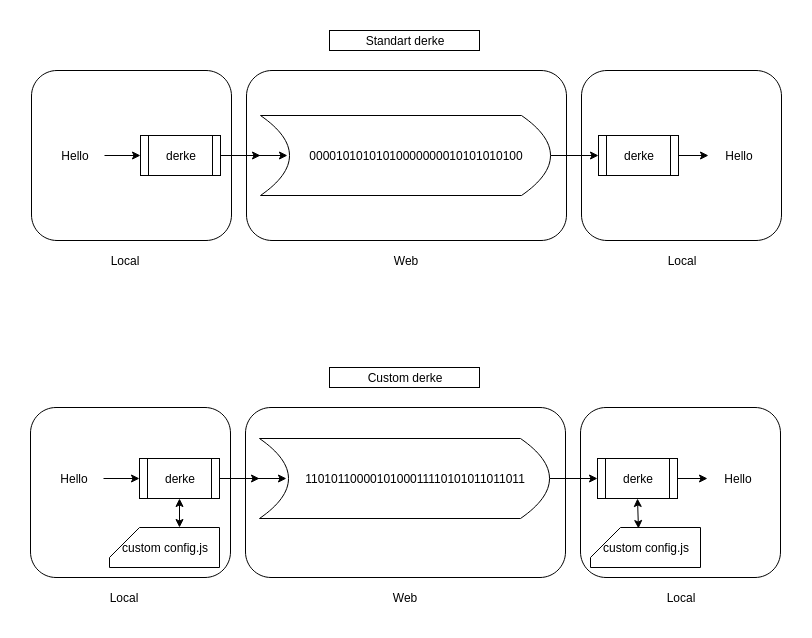

The diagram above was exported from draw.io. Its source (the exported page's mxGraphModel, read from the mxfile embedded in the PNG):
<mxGraphModel dx="1422" dy="768" grid="0" gridSize="10" guides="1" tooltips="1" connect="1" arrows="1" fold="1" page="1" pageScale="1" pageWidth="850" pageHeight="1100" math="0" shadow="0">
  <root>
    <mxCell id="0" />
    <mxCell id="1" parent="0" />
    <mxCell id="m0CNvtcpsrDyB302a1dk-14" value="" style="rounded=1;whiteSpace=wrap;html=1;" vertex="1" parent="1">
      <mxGeometry x="265" y="60" width="320" height="170" as="geometry" />
    </mxCell>
    <mxCell id="m0CNvtcpsrDyB302a1dk-26" value="" style="rounded=1;whiteSpace=wrap;html=1;" vertex="1" parent="1">
      <mxGeometry x="50" y="60" width="200" height="170" as="geometry" />
    </mxCell>
    <mxCell id="m0CNvtcpsrDyB302a1dk-27" value="" style="rounded=1;whiteSpace=wrap;html=1;" vertex="1" parent="1">
      <mxGeometry x="600" y="60" width="200" height="170" as="geometry" />
    </mxCell>
    <mxCell id="m0CNvtcpsrDyB302a1dk-28" value="" style="edgeStyle=orthogonalEdgeStyle;rounded=0;orthogonalLoop=1;jettySize=auto;html=1;" edge="1" parent="1" source="m0CNvtcpsrDyB302a1dk-29" target="m0CNvtcpsrDyB302a1dk-34">
      <mxGeometry relative="1" as="geometry" />
    </mxCell>
    <mxCell id="m0CNvtcpsrDyB302a1dk-29" value="Hello" style="text;html=1;strokeColor=none;fillColor=none;align=center;verticalAlign=middle;whiteSpace=wrap;rounded=0;" vertex="1" parent="1">
      <mxGeometry x="63" y="130" width="60" height="30" as="geometry" />
    </mxCell>
    <mxCell id="m0CNvtcpsrDyB302a1dk-30" value="" style="edgeStyle=orthogonalEdgeStyle;rounded=0;orthogonalLoop=1;jettySize=auto;html=1;" edge="1" parent="1" source="m0CNvtcpsrDyB302a1dk-31" target="m0CNvtcpsrDyB302a1dk-37">
      <mxGeometry relative="1" as="geometry" />
    </mxCell>
    <mxCell id="m0CNvtcpsrDyB302a1dk-31" value="" style="shape=dataStorage;whiteSpace=wrap;html=1;direction=west;" vertex="1" parent="1">
      <mxGeometry x="279" y="105" width="290" height="80" as="geometry" />
    </mxCell>
    <mxCell id="m0CNvtcpsrDyB302a1dk-32" value="" style="edgeStyle=orthogonalEdgeStyle;rounded=0;orthogonalLoop=1;jettySize=auto;html=1;" edge="1" parent="1" source="m0CNvtcpsrDyB302a1dk-34" target="m0CNvtcpsrDyB302a1dk-31">
      <mxGeometry relative="1" as="geometry" />
    </mxCell>
    <mxCell id="m0CNvtcpsrDyB302a1dk-33" style="edgeStyle=orthogonalEdgeStyle;rounded=0;orthogonalLoop=1;jettySize=auto;html=1;entryX=0.907;entryY=0.5;entryDx=0;entryDy=0;entryPerimeter=0;" edge="1" parent="1" source="m0CNvtcpsrDyB302a1dk-34" target="m0CNvtcpsrDyB302a1dk-31">
      <mxGeometry relative="1" as="geometry" />
    </mxCell>
    <mxCell id="m0CNvtcpsrDyB302a1dk-34" value="derke" style="shape=process;whiteSpace=wrap;html=1;backgroundOutline=1;" vertex="1" parent="1">
      <mxGeometry x="159" y="125" width="80" height="40" as="geometry" />
    </mxCell>
    <mxCell id="m0CNvtcpsrDyB302a1dk-35" value="00001010101010000000010101010100" style="text;html=1;strokeColor=none;fillColor=none;align=center;verticalAlign=middle;whiteSpace=wrap;rounded=0;" vertex="1" parent="1">
      <mxGeometry x="319" y="135" width="230" height="20" as="geometry" />
    </mxCell>
    <mxCell id="m0CNvtcpsrDyB302a1dk-36" value="" style="edgeStyle=orthogonalEdgeStyle;rounded=0;orthogonalLoop=1;jettySize=auto;html=1;" edge="1" parent="1" source="m0CNvtcpsrDyB302a1dk-37" target="m0CNvtcpsrDyB302a1dk-38">
      <mxGeometry relative="1" as="geometry" />
    </mxCell>
    <mxCell id="m0CNvtcpsrDyB302a1dk-37" value="derke" style="shape=process;whiteSpace=wrap;html=1;backgroundOutline=1;" vertex="1" parent="1">
      <mxGeometry x="617" y="125" width="80" height="40" as="geometry" />
    </mxCell>
    <mxCell id="m0CNvtcpsrDyB302a1dk-38" value="Hello" style="text;html=1;strokeColor=none;fillColor=none;align=center;verticalAlign=middle;whiteSpace=wrap;rounded=0;" vertex="1" parent="1">
      <mxGeometry x="727" y="130" width="60" height="30" as="geometry" />
    </mxCell>
    <mxCell id="m0CNvtcpsrDyB302a1dk-39" value="Local" style="text;html=1;strokeColor=none;fillColor=none;align=center;verticalAlign=middle;whiteSpace=wrap;rounded=0;" vertex="1" parent="1">
      <mxGeometry x="123" y="240" width="40" height="20" as="geometry" />
    </mxCell>
    <mxCell id="m0CNvtcpsrDyB302a1dk-40" value="Local" style="text;html=1;strokeColor=none;fillColor=none;align=center;verticalAlign=middle;whiteSpace=wrap;rounded=0;" vertex="1" parent="1">
      <mxGeometry x="680" y="240" width="40" height="20" as="geometry" />
    </mxCell>
    <mxCell id="m0CNvtcpsrDyB302a1dk-41" value="Web" style="text;html=1;strokeColor=none;fillColor=none;align=center;verticalAlign=middle;whiteSpace=wrap;rounded=0;" vertex="1" parent="1">
      <mxGeometry x="382" y="240" width="84" height="20" as="geometry" />
    </mxCell>
    <mxCell id="m0CNvtcpsrDyB302a1dk-42" value="" style="rounded=1;whiteSpace=wrap;html=1;" vertex="1" parent="1">
      <mxGeometry x="264" y="397" width="320" height="170" as="geometry" />
    </mxCell>
    <mxCell id="m0CNvtcpsrDyB302a1dk-43" value="" style="rounded=1;whiteSpace=wrap;html=1;" vertex="1" parent="1">
      <mxGeometry x="49" y="397" width="200" height="170" as="geometry" />
    </mxCell>
    <mxCell id="m0CNvtcpsrDyB302a1dk-44" value="" style="rounded=1;whiteSpace=wrap;html=1;" vertex="1" parent="1">
      <mxGeometry x="599" y="397" width="200" height="170" as="geometry" />
    </mxCell>
    <mxCell id="m0CNvtcpsrDyB302a1dk-45" value="" style="edgeStyle=orthogonalEdgeStyle;rounded=0;orthogonalLoop=1;jettySize=auto;html=1;" edge="1" parent="1" source="m0CNvtcpsrDyB302a1dk-46" target="m0CNvtcpsrDyB302a1dk-51">
      <mxGeometry relative="1" as="geometry" />
    </mxCell>
    <mxCell id="m0CNvtcpsrDyB302a1dk-46" value="Hello" style="text;html=1;strokeColor=none;fillColor=none;align=center;verticalAlign=middle;whiteSpace=wrap;rounded=0;" vertex="1" parent="1">
      <mxGeometry x="62" y="453" width="60" height="30" as="geometry" />
    </mxCell>
    <mxCell id="m0CNvtcpsrDyB302a1dk-47" value="" style="edgeStyle=orthogonalEdgeStyle;rounded=0;orthogonalLoop=1;jettySize=auto;html=1;" edge="1" parent="1" source="m0CNvtcpsrDyB302a1dk-48" target="m0CNvtcpsrDyB302a1dk-54">
      <mxGeometry relative="1" as="geometry" />
    </mxCell>
    <mxCell id="m0CNvtcpsrDyB302a1dk-48" value="" style="shape=dataStorage;whiteSpace=wrap;html=1;direction=west;" vertex="1" parent="1">
      <mxGeometry x="278" y="428" width="290" height="80" as="geometry" />
    </mxCell>
    <mxCell id="m0CNvtcpsrDyB302a1dk-49" value="" style="edgeStyle=orthogonalEdgeStyle;rounded=0;orthogonalLoop=1;jettySize=auto;html=1;" edge="1" parent="1" source="m0CNvtcpsrDyB302a1dk-51" target="m0CNvtcpsrDyB302a1dk-48">
      <mxGeometry relative="1" as="geometry" />
    </mxCell>
    <mxCell id="m0CNvtcpsrDyB302a1dk-50" style="edgeStyle=orthogonalEdgeStyle;rounded=0;orthogonalLoop=1;jettySize=auto;html=1;entryX=0.907;entryY=0.5;entryDx=0;entryDy=0;entryPerimeter=0;" edge="1" parent="1" source="m0CNvtcpsrDyB302a1dk-51" target="m0CNvtcpsrDyB302a1dk-48">
      <mxGeometry relative="1" as="geometry" />
    </mxCell>
    <mxCell id="m0CNvtcpsrDyB302a1dk-51" value="derke" style="shape=process;whiteSpace=wrap;html=1;backgroundOutline=1;" vertex="1" parent="1">
      <mxGeometry x="158" y="448" width="80" height="40" as="geometry" />
    </mxCell>
    <mxCell id="m0CNvtcpsrDyB302a1dk-52" value="1101011000010100011110101011011011" style="text;html=1;strokeColor=none;fillColor=none;align=center;verticalAlign=middle;whiteSpace=wrap;rounded=0;" vertex="1" parent="1">
      <mxGeometry x="318" y="458" width="230" height="20" as="geometry" />
    </mxCell>
    <mxCell id="m0CNvtcpsrDyB302a1dk-53" value="" style="edgeStyle=orthogonalEdgeStyle;rounded=0;orthogonalLoop=1;jettySize=auto;html=1;" edge="1" parent="1" source="m0CNvtcpsrDyB302a1dk-54" target="m0CNvtcpsrDyB302a1dk-55">
      <mxGeometry relative="1" as="geometry" />
    </mxCell>
    <mxCell id="m0CNvtcpsrDyB302a1dk-54" value="derke" style="shape=process;whiteSpace=wrap;html=1;backgroundOutline=1;" vertex="1" parent="1">
      <mxGeometry x="616" y="448" width="80" height="40" as="geometry" />
    </mxCell>
    <mxCell id="m0CNvtcpsrDyB302a1dk-55" value="Hello" style="text;html=1;strokeColor=none;fillColor=none;align=center;verticalAlign=middle;whiteSpace=wrap;rounded=0;" vertex="1" parent="1">
      <mxGeometry x="726" y="453" width="60" height="30" as="geometry" />
    </mxCell>
    <mxCell id="m0CNvtcpsrDyB302a1dk-56" value="Local" style="text;html=1;strokeColor=none;fillColor=none;align=center;verticalAlign=middle;whiteSpace=wrap;rounded=0;" vertex="1" parent="1">
      <mxGeometry x="122" y="577" width="40" height="20" as="geometry" />
    </mxCell>
    <mxCell id="m0CNvtcpsrDyB302a1dk-57" value="Local" style="text;html=1;strokeColor=none;fillColor=none;align=center;verticalAlign=middle;whiteSpace=wrap;rounded=0;" vertex="1" parent="1">
      <mxGeometry x="679" y="577" width="40" height="20" as="geometry" />
    </mxCell>
    <mxCell id="m0CNvtcpsrDyB302a1dk-58" value="Web" style="text;html=1;strokeColor=none;fillColor=none;align=center;verticalAlign=middle;whiteSpace=wrap;rounded=0;" vertex="1" parent="1">
      <mxGeometry x="381" y="577" width="84" height="20" as="geometry" />
    </mxCell>
    <mxCell id="m0CNvtcpsrDyB302a1dk-60" value="custom config.js" style="shape=card;whiteSpace=wrap;html=1;" vertex="1" parent="1">
      <mxGeometry x="128" y="517" width="110" height="40" as="geometry" />
    </mxCell>
    <mxCell id="m0CNvtcpsrDyB302a1dk-66" value="" style="endArrow=classic;startArrow=classic;html=1;entryX=0.5;entryY=1;entryDx=0;entryDy=0;exitX=0;exitY=0;exitDx=70;exitDy=0;exitPerimeter=0;" edge="1" parent="1" source="m0CNvtcpsrDyB302a1dk-60" target="m0CNvtcpsrDyB302a1dk-51">
      <mxGeometry width="50" height="50" relative="1" as="geometry">
        <mxPoint x="40" y="667" as="sourcePoint" />
        <mxPoint x="90" y="617" as="targetPoint" />
      </mxGeometry>
    </mxCell>
    <mxCell id="m0CNvtcpsrDyB302a1dk-67" value="custom config.js" style="shape=card;whiteSpace=wrap;html=1;" vertex="1" parent="1">
      <mxGeometry x="609" y="517" width="110" height="40" as="geometry" />
    </mxCell>
    <mxCell id="m0CNvtcpsrDyB302a1dk-68" value="" style="endArrow=classic;startArrow=classic;html=1;entryX=0.5;entryY=1;entryDx=0;entryDy=0;exitX=0.436;exitY=0.025;exitDx=0;exitDy=0;exitPerimeter=0;" edge="1" parent="1" source="m0CNvtcpsrDyB302a1dk-67" target="m0CNvtcpsrDyB302a1dk-54">
      <mxGeometry width="50" height="50" relative="1" as="geometry">
        <mxPoint x="521" y="667" as="sourcePoint" />
        <mxPoint x="679" y="488" as="targetPoint" />
      </mxGeometry>
    </mxCell>
    <mxCell id="m0CNvtcpsrDyB302a1dk-69" value="Standart derke" style="text;html=1;strokeColor=#000000;fillColor=none;align=center;verticalAlign=middle;whiteSpace=wrap;rounded=0;" vertex="1" parent="1">
      <mxGeometry x="348" y="20" width="150" height="20" as="geometry" />
    </mxCell>
    <mxCell id="m0CNvtcpsrDyB302a1dk-70" value="Custom derke" style="text;html=1;strokeColor=#000000;fillColor=none;align=center;verticalAlign=middle;whiteSpace=wrap;rounded=0;" vertex="1" parent="1">
      <mxGeometry x="348" y="357" width="150" height="20" as="geometry" />
    </mxCell>
  </root>
</mxGraphModel>